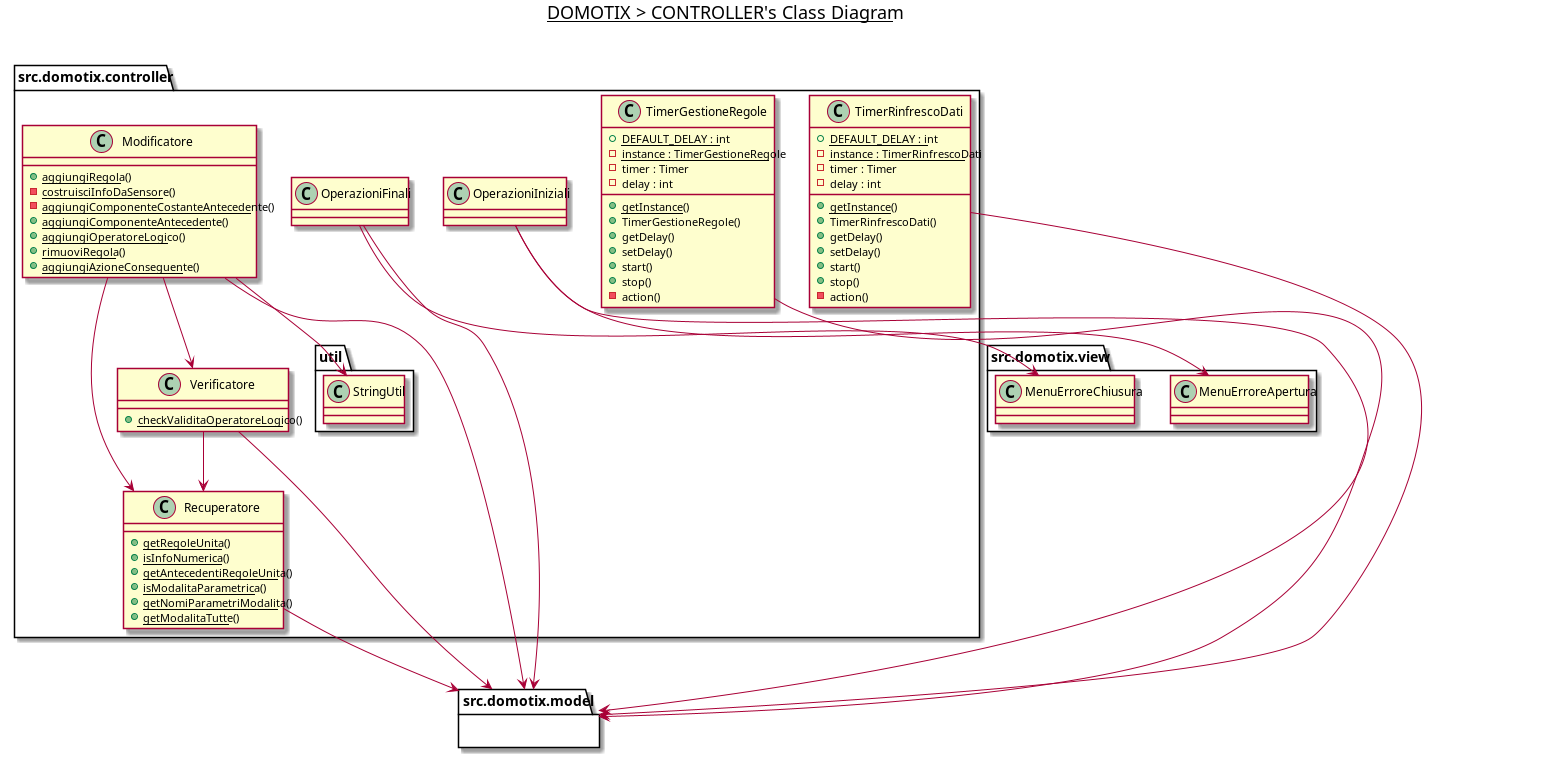

The diagram above was rendered by PlantUML. Its source (embedded in the PNG):
@startuml

title __DOMOTIX > CONTROLLER's Class Diagram__\n

namespace src.domotix.controller {
    class src.domotix.controller.Modificatore {
        {static} + aggiungiRegola()
        {static} - costruisciInfoDaSensore()
        {static} - aggiungiComponenteCostanteAntecedente()
        {static} + aggiungiComponenteAntecedente()
        {static} + aggiungiOperatoreLogico()
        {static} + rimuoviRegola()
        {static} + aggiungiAzioneConseguente()
    }

    class src.domotix.controller.OperazioniFinali {

    }

    class src.domotix.controller.OperazioniIniziali {

    }

    class src.domotix.controller.Recuperatore {
        {static} + getRegoleUnita()
        {static} + isInfoNumerica()
        {static} + getAntecedentiRegoleUnita()
        {static} + isModalitaParametrica()
        {static} + getNomiParametriModalita()
        {static} + getModalitaTutte()
    }

    class src.domotix.controller.Verificatore {
        {static} + checkValiditaOperatoreLogico()
    }

    class src.domotix.controller.TimerGestioneRegole {
        {static} + DEFAULT_DELAY : int
        {static} - instance : TimerGestioneRegole
        {static} + getInstance()
        - timer : Timer
        - delay : int
        + TimerGestioneRegole()
        + getDelay()
        + setDelay()
        + start()
        + stop()
        - action()
    }

    class src.domotix.controller.TimerRinfrescoDati {
        {static} + DEFAULT_DELAY : int
        {static} - instance : TimerRinfrescoDati
        {static} + getInstance()
        - timer : Timer
        - delay : int
        + TimerRinfrescoDati()
        + getDelay()
        + setDelay()
        + start()
        + stop()
        - action()
    }

    namespace util {
        class src.domotix.controller.util.StringUtil {
        }
    }
}

namespace src.domotix.model {

}

src.domotix.controller.Modificatore --> src.domotix.controller.util.StringUtil
src.domotix.controller.Modificatore --> src.domotix.controller.Recuperatore
src.domotix.controller.Modificatore --> src.domotix.controller.Verificatore
src.domotix.controller.Modificatore --> src.domotix.model

src.domotix.controller.Verificatore --> src.domotix.controller.Recuperatore
src.domotix.controller.Verificatore --> src.domotix.model

src.domotix.controller.Recuperatore --> src.domotix.model

src.domotix.controller.OperazioniIniziali --> src.domotix.model
src.domotix.controller.OperazioniIniziali --> src.domotix.view.MenuErroreApertura

src.domotix.controller.OperazioniFinali --> src.domotix.model
src.domotix.controller.OperazioniFinali --> src.domotix.view.MenuErroreChiusura

src.domotix.controller.TimerGestioneRegole --> src.domotix.model
src.domotix.controller.TimerRinfrescoDati --> src.domotix.model

@enduml